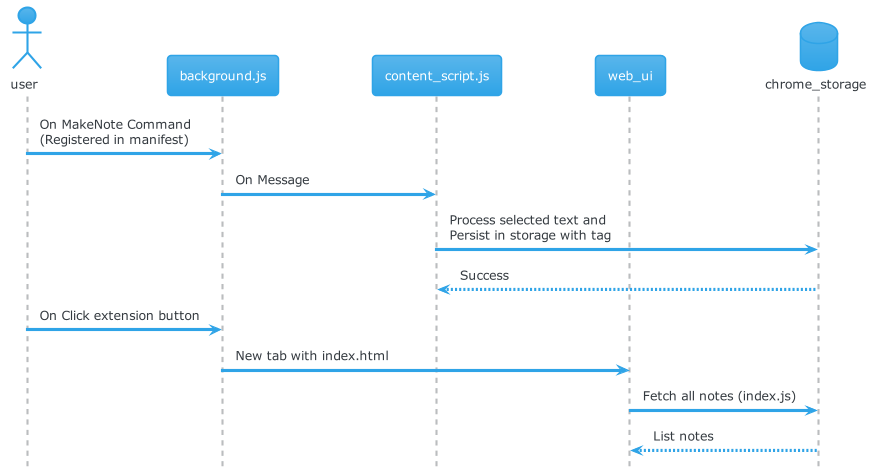

The diagram above was rendered by PlantUML. Its source (embedded in the PNG):
@startuml
!include https://raw.githubusercontent.com/bschwarz/puml-themes/master/themes/cerulean/puml-theme-cerulean.puml

hide footbox

actor user as User
participant background.js as Background
participant content_script.js as ContentScript
participant web_ui  as Web
database chrome_storage as ChromeStorage


User -> Background : On MakeNote Command \n(Registered in manifest)
Background -> ContentScript :  On Message
ContentScript -> ChromeStorage : Process selected text and \nPersist in storage with tag 

ChromeStorage --> ContentScript : Success


User -> Background : On Click extension button
Background -> Web : New tab with index.html
Web -> ChromeStorage : Fetch all notes (index.js)
ChromeStorage --> Web : List notes

@enduml